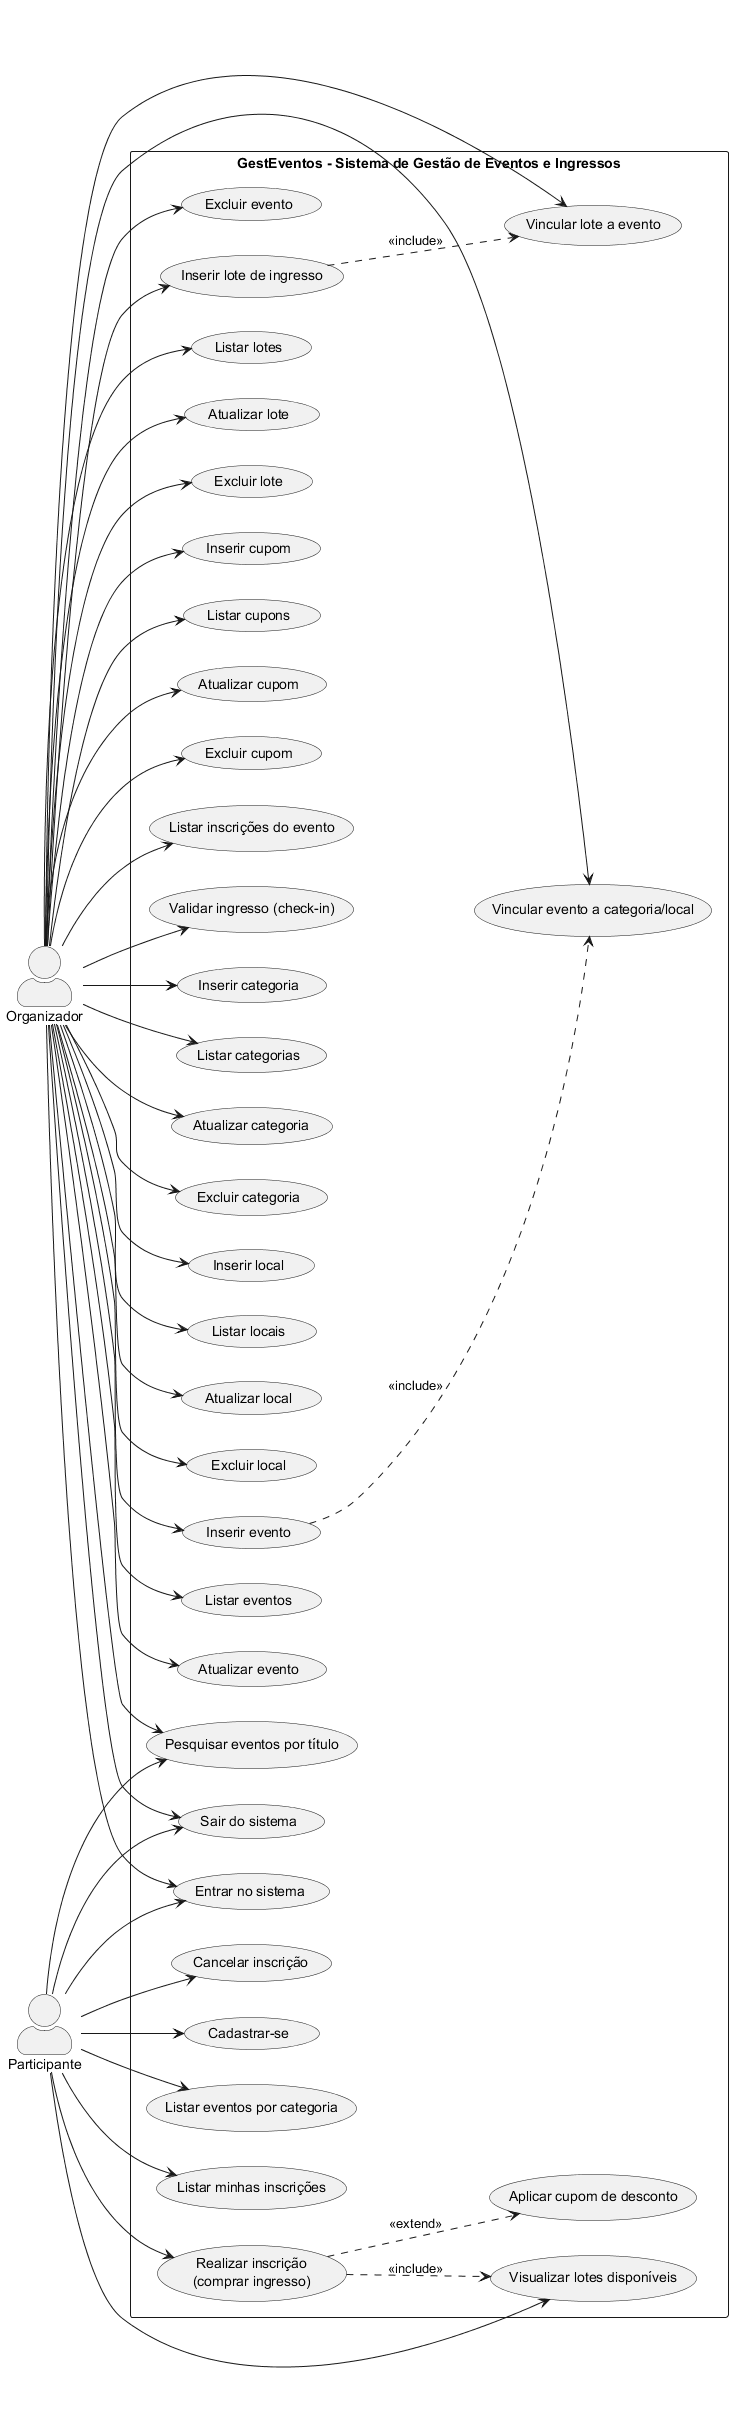

The diagram above was rendered by PlantUML. Its source (embedded in the PNG):
@startuml diagrama_casos_de_uso
' Diagrama de Casos de Uso - GestEventos
' Renderize em https://www.plantuml.com/plantuml ou na extensao PlantUML do VS Code.
left to right direction
skinparam packageStyle rectangle
skinparam actorStyle awesome

actor "Organizador" as ORG
actor "Participante" as PAR

rectangle "GestEventos - Sistema de Gestão de Eventos e Ingressos" {

  ' ---- Autenticação (comum aos dois atores) ----
  usecase "Entrar no sistema" as UC_LOGIN
  usecase "Sair do sistema" as UC_LOGOUT
  usecase "Cadastrar-se" as UC_CADASTRO

  ' ---- CRUD Categoria ----
  usecase "Inserir categoria" as UC_CAT_INS
  usecase "Listar categorias" as UC_CAT_LIST
  usecase "Atualizar categoria" as UC_CAT_UPD
  usecase "Excluir categoria" as UC_CAT_DEL

  ' ---- CRUD Local ----
  usecase "Inserir local" as UC_LOC_INS
  usecase "Listar locais" as UC_LOC_LIST
  usecase "Atualizar local" as UC_LOC_UPD
  usecase "Excluir local" as UC_LOC_DEL

  ' ---- CRUD Evento ----
  usecase "Inserir evento" as UC_EVT_INS
  usecase "Listar eventos" as UC_EVT_LIST
  usecase "Atualizar evento" as UC_EVT_UPD
  usecase "Excluir evento" as UC_EVT_DEL

  ' ---- CRUD Lote de Ingresso ----
  usecase "Inserir lote de ingresso" as UC_LOT_INS
  usecase "Listar lotes" as UC_LOT_LIST
  usecase "Atualizar lote" as UC_LOT_UPD
  usecase "Excluir lote" as UC_LOT_DEL

  ' ---- CRUD Cupom de Desconto ----
  usecase "Inserir cupom" as UC_CUP_INS
  usecase "Listar cupons" as UC_CUP_LIST
  usecase "Atualizar cupom" as UC_CUP_UPD
  usecase "Excluir cupom" as UC_CUP_DEL

  ' ---- Associações ----
  usecase "Vincular evento a categoria/local" as UC_ASSOC_EVT
  usecase "Vincular lote a evento" as UC_ASSOC_LOT

  ' ---- Pesquisas ----
  usecase "Pesquisar eventos por título" as UC_BUSCA_EVT
  usecase "Listar eventos por categoria" as UC_BUSCA_CAT
  usecase "Visualizar lotes disponíveis" as UC_VER_LOTES
  usecase "Listar inscrições do evento" as UC_LIST_INSC_EVT
  usecase "Listar minhas inscrições" as UC_MINHAS_INSC

  ' ---- Regras de Negócio ----
  usecase "Realizar inscrição\n(comprar ingresso)" as UC_INSCREVER
  usecase "Aplicar cupom de desconto" as UC_APLICAR_CUPOM
  usecase "Cancelar inscrição" as UC_CANCELAR
  usecase "Validar ingresso (check-in)" as UC_VALIDAR
}

' ===== Relacionamentos: Organizador =====
ORG --> UC_LOGIN
ORG --> UC_LOGOUT

ORG --> UC_CAT_INS
ORG --> UC_CAT_LIST
ORG --> UC_CAT_UPD
ORG --> UC_CAT_DEL

ORG --> UC_LOC_INS
ORG --> UC_LOC_LIST
ORG --> UC_LOC_UPD
ORG --> UC_LOC_DEL

ORG --> UC_EVT_INS
ORG --> UC_EVT_LIST
ORG --> UC_EVT_UPD
ORG --> UC_EVT_DEL

ORG --> UC_LOT_INS
ORG --> UC_LOT_LIST
ORG --> UC_LOT_UPD
ORG --> UC_LOT_DEL

ORG --> UC_CUP_INS
ORG --> UC_CUP_LIST
ORG --> UC_CUP_UPD
ORG --> UC_CUP_DEL

ORG --> UC_ASSOC_EVT
ORG --> UC_ASSOC_LOT
ORG --> UC_BUSCA_EVT
ORG --> UC_LIST_INSC_EVT
ORG --> UC_VALIDAR

' ===== Relacionamentos: Participante =====
PAR --> UC_CADASTRO
PAR --> UC_LOGIN
PAR --> UC_LOGOUT

PAR --> UC_BUSCA_EVT
PAR --> UC_BUSCA_CAT
PAR --> UC_VER_LOTES
PAR --> UC_MINHAS_INSC

PAR --> UC_INSCREVER
PAR --> UC_CANCELAR

' ===== Dependências entre casos de uso =====
UC_INSCREVER ..> UC_VER_LOTES : <<include>>
UC_INSCREVER ..> UC_APLICAR_CUPOM : <<extend>>
UC_EVT_INS ..> UC_ASSOC_EVT : <<include>>
UC_LOT_INS ..> UC_ASSOC_LOT : <<include>>

@enduml